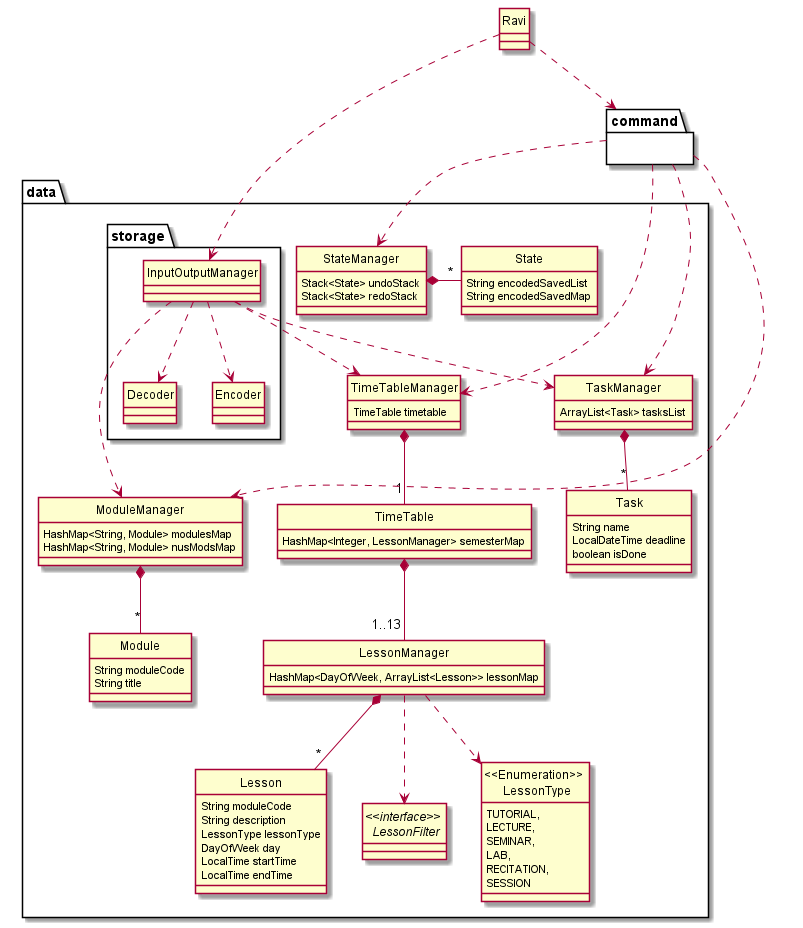

The diagram above was rendered by PlantUML. Its source (embedded in the PNG):
@startuml

hide circle
skinparam classAttributeIconSize 0

    package data {
    package storage {
        class InputOutputManager
        class Decoder
        class Encoder

        InputOutputManager ..> Decoder
        InputOutputManager ..> Encoder
    }

    class Module {
        String moduleCode
        String title
    }
    class ModuleManager {
        HashMap<String, Module> modulesMap
        HashMap<String, Module> nusModsMap
    }
    ModuleManager *-- "*"  Module
    InputOutputManager ...> ModuleManager

    class TimeTable {
        HashMap<Integer, LessonManager> semesterMap
    }
    class TimeTableManager {
        TimeTable timetable
    }
    TimeTableManager *-- "1" TimeTable
    TimeTable *-- "1..13" LessonManager

    class Task {
        String name
        LocalDateTime deadline
        boolean isDone
    }
    class TaskManager {
        ArrayList<Task> tasksList
    }
    TaskManager *-- "*" Task
    InputOutputManager ..> TaskManager

    class State {
        String encodedSavedList
        String encodedSavedMap
    }
    class StateManager {
        Stack<State> undoStack
        Stack<State> redoStack
    }
    StateManager *- "*" State

    class Lesson {
        String moduleCode
        String description
        LessonType lessonType
        DayOfWeek day
        LocalTime startTime
        LocalTime endTime
    }
    class LessonManager {
        HashMap<DayOfWeek, ArrayList<Lesson>> lessonMap
    }
    interface "<<interface>> \n LessonFilter"
    enum "<<Enumeration>> \n LessonType" {
        TUTORIAL,
        LECTURE,
        SEMINAR,
        LAB,
        RECITATION,
        SESSION
    }
    LessonManager *-- "*"  Lesson
    LessonManager ..> "<<Enumeration>> \n LessonType"
    LessonManager ..> "<<interface>> \n LessonFilter"
    InputOutputManager ..> TimeTableManager
}
package command{
}
class Ravi
Ravi ..> command
Ravi ..> InputOutputManager
command ..> TimeTableManager
command ..> TaskManager
command ..> ModuleManager
command ..> StateManager

@enduml